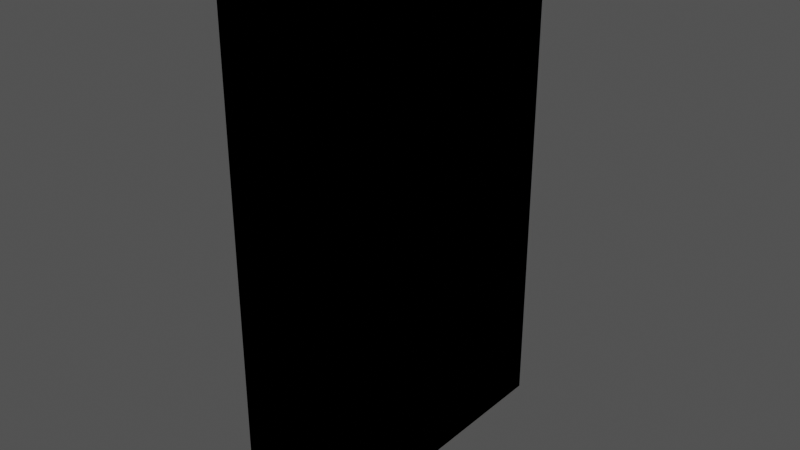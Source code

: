 # Source: bookshelf.blend  (saved by Blender 4.4.30; exported with 4.5.12 LTS)
import bpy
from mathutils import Matrix  # noqa: F401  (used for matrix-valued properties, if any)

bpy.ops.wm.read_factory_settings(use_empty=True)
scene = bpy.context.scene
scene.name = 'Scene'

# ---- collections
col_collection = bpy.data.collections.new('Collection'); scene.collection.children.link(col_collection)

# ---- materials (node trees are filled in below, after node groups)
mat_material = bpy.data.materials.new('Material')
mat_material.alpha_threshold = 0.0
mat_material.roughness = 0.5
mat_material.line_color = (0.0, 0.0, 0.0, 1.0)
mat_material_003 = bpy.data.materials.new('Material.003')
mat_material_003.alpha_threshold = 0.0
mat_material_003.roughness = 0.5
mat_material_003.line_color = (0.0, 0.0, 0.0, 1.0)

# ---- material node trees
mat_material.use_nodes = True; mat_material.node_tree.nodes.clear()
_N = mat_material.node_tree.nodes; _L = mat_material.node_tree.links
n0 = _N.new('ShaderNodeOutputMaterial'); n0.name = 'Material Output'; n0.location = (300, 300)
n1 = _N.new('ShaderNodeBsdfPrincipled'); n1.name = 'Principled BSDF'; n1.location = (10, 300)
n1.inputs[0].default_value = (0.6002, 0.3997, 0.248, 1.0)
n1.inputs[3].default_value = 1.45
_L.new(n1.outputs[0], n0.inputs[0])
n0.is_active_output = True
mat_material_003.use_nodes = True; mat_material_003.node_tree.nodes.clear()
_N = mat_material_003.node_tree.nodes; _L = mat_material_003.node_tree.links
n0 = _N.new('ShaderNodeOutputMaterial'); n0.name = 'Material Output'; n0.location = (300, 300)
n1 = _N.new('ShaderNodeBsdfPrincipled'); n1.name = 'Principled BSDF'; n1.location = (10, 300)
n1.inputs[0].default_value = (0.6002, 0.3997, 0.248, 1.0)
n1.inputs[3].default_value = 1.45
_L.new(n1.outputs[0], n0.inputs[0])
n0.is_active_output = True

# ---- world
world_world = bpy.data.worlds.new('World'); scene.world = world_world
world_world.use_nodes = True; world_world.node_tree.nodes.clear()
_N = world_world.node_tree.nodes; _L = world_world.node_tree.links
n0 = _N.new('ShaderNodeOutputWorld'); n0.name = 'World Output'; n0.location = (300, 300)
n1 = _N.new('ShaderNodeBackground'); n1.name = 'Background'; n1.location = (10, 300)
n1.inputs[0].default_value = (0.05088, 0.05088, 0.05088, 1.0)
n1.inputs[1].default_value = 1.8
_L.new(n1.outputs[0], n0.inputs[0])
n0.is_active_output = True
world_world.color = (0.05088, 0.05088, 0.05088)
world_world.sun_shadow_jitter_overblur = 0.0

# ---- meshes
me_cube = bpy.data.meshes.new('Cube')
me_cube.from_pydata([(1.0, 5.7, 17.7), (1.0, 5.7, 0.3), (1.0, -5.7, 17.7), (1.0, -5.7, 0.3), (-1.0, 6.0, 18.0), (-1.0, 6.0, 0.0), (-1.0, -6.0, 18.0), (-1.0, -6.0, 0.0), (1.0, 5.7, 8.85), (-1.0, -6.0, 9.0), (1.0, -5.7, 8.85), (-1.0, 6.0, 9.0), (-1.0, -6.0, 13.5), (1.0, 5.7, 13.35), (1.0, -5.7, 13.35), (-1.0, 6.0, 13.5), (1.0, 5.7, 4.35), (1.0, -5.7, 4.35), (-1.0, 6.0, 4.5), (-1.0, -6.0, 4.5), (1.0, 5.7, 4.65), (1.0, 6.0, 0.0), (1.0, -5.7, 4.65), (1.0, -6.0, 0.0), (1.0, 5.7, 9.15), (1.0, -5.7, 9.15), (1.0, 6.0, 4.5), (1.0, -6.0, 4.5), (1.0, 5.7, 13.65), (1.0, 6.0, 9.0), (1.0, -5.7, 13.65), (1.0, -6.0, 9.0), (1.0, 6.0, 18.0), (1.0, -6.0, 18.0), (1.0, 6.0, 13.5), (1.0, -6.0, 13.5), (-0.7, 5.7, 4.35), (-0.7, 5.7, 0.3), (-0.7, -5.7, 4.35), (-0.7, -5.7, 0.3), (-0.7, 5.7, 8.85), (-0.7, -5.7, 8.85), (-0.7, 5.7, 4.65), (-0.7, -5.7, 4.65), (-0.7, 5.7, 13.35), (-0.7, 5.7, 9.15), (-0.7, -5.7, 13.35), (-0.7, -5.7, 9.15), (-0.7, 5.7, 17.7), (-0.7, -5.7, 17.7), (-0.7, 5.7, 13.65), (-0.7, -5.7, 13.65)], [], [(32, 4, 6, 33), (35, 33, 6, 12), (12, 6, 4, 15), (5, 21, 23, 7), (0, 2, 49, 48), (15, 4, 32, 34), (18, 11, 29, 26), (20, 8, 40, 42), (19, 9, 11, 18), (27, 31, 9, 19), (11, 15, 34, 29), (24, 13, 44, 45), (9, 12, 15, 11), (31, 35, 12, 9), (23, 27, 19, 7), (7, 19, 18, 5), (17, 3, 39, 38), (5, 18, 26, 21), (16, 1, 21, 26), (3, 17, 27, 23), (1, 3, 23, 21), (17, 16, 26, 27), (10, 8, 29, 31), (8, 20, 26, 29), (22, 10, 31, 27), (20, 22, 27, 26), (13, 24, 29, 34), (25, 14, 35, 31), (24, 25, 31, 29), (14, 13, 34, 35), (2, 0, 32, 33), (0, 28, 34, 32), (30, 2, 33, 35), (28, 30, 35, 34), (50, 48, 49, 51), (42, 40, 41, 43), (45, 44, 46, 47), (37, 36, 38, 39), (3, 1, 37, 39), (14, 25, 47, 46), (10, 22, 43, 41), (28, 0, 48, 50), (16, 17, 38, 36), (25, 24, 45, 47), (22, 20, 42, 43), (2, 30, 51, 49), (13, 14, 46, 44), (30, 28, 50, 51), (1, 16, 36, 37), (8, 10, 41, 40)])
_uv = me_cube.uv_layers.new(name='UVMap')
_uv.uv.foreach_set('vector', [0.625, 0.5, 0.875, 0.5, 0.875, 0.75, 0.625, 0.75, 0.5625, 0.75, 0.625, 0.75, 0.625, 1.0, 0.5625, 1.0, 0.5625, 0.0, 0.625, 0.0, 0.625, 0.25, 0.5625, 0.25, 0.125, 0.5, 0.375, 0.5, 0.375, 0.75, 0.125, 0.75, 0.6208, 0.5063, 0.6208, 0.7437, 0.6208, 0.7437, 0.6208, 0.5063, 0.5625, 0.25, 0.625, 0.25, 0.625, 0.5, 0.5625, 0.5, 0.4375, 0.25, 0.5, 0.25, 0.5, 0.5, 0.4375, 0.5, 0.4417, 0.5063, 0.4958, 0.5063, 0.4958, 0.5063, 0.4417, 0.5063, 0.4375, 0.0, 0.5, 0.0, 0.5, 0.25, 0.4375, 0.25, 0.4375, 0.75, 0.5, 0.75, 0.5, 1.0, 0.4375, 1.0, 0.5, 0.25, 0.5625, 0.25, 0.5625, 0.5, 0.5, 0.5, 0.5042, 0.5063, 0.5583, 0.5063, 0.5583, 0.5063, 0.5042, 0.5063, 0.5, 0.0, 0.5625, 0.0, 0.5625, 0.25, 0.5, 0.25, 0.5, 0.75, 0.5625, 0.75, 0.5625, 1.0, 0.5, 1.0, 0.375, 0.75, 0.4375, 0.75, 0.4375, 1.0, 0.375, 1.0, 0.375, 0.0, 0.4375, 0.0, 0.4375, 0.25, 0.375, 0.25, 0.4333, 0.7437, 0.3792, 0.7438, 0.3792, 0.7438, 0.4333, 0.7437, 0.375, 0.25, 0.4375, 0.25, 0.4375, 0.5, 0.375, 0.5, 0.4333, 0.5062, 0.3792, 0.5063, 0.375, 0.5, 0.4375, 0.5, 0.3792, 0.7438, 0.4333, 0.7437, 0.4375, 0.75, 0.375, 0.75, 0.3792, 0.5063, 0.3792, 0.7438, 0.375, 0.75, 0.375, 0.5, 0.4333, 0.7437, 0.4333, 0.5062, 0.4375, 0.5, 0.4375, 0.75, 0.4958, 0.7437, 0.4958, 0.5063, 0.5, 0.5, 0.5, 0.75, 0.4958, 0.5063, 0.4417, 0.5063, 0.4375, 0.5, 0.5, 0.5, 0.4417, 0.7438, 0.4958, 0.7437, 0.5, 0.75, 0.4375, 0.75, 0.4417, 0.5063, 0.4417, 0.7438, 0.4375, 0.75, 0.4375, 0.5, 0.5583, 0.5063, 0.5042, 0.5063, 0.5, 0.5, 0.5625, 0.5, 0.5042, 0.7438, 0.5583, 0.7437, 0.5625, 0.75, 0.5, 0.75, 0.5042, 0.5063, 0.5042, 0.7438, 0.5, 0.75, 0.5, 0.5, 0.5583, 0.7437, 0.5583, 0.5063, 0.5625, 0.5, 0.5625, 0.75, 0.6208, 0.7437, 0.6208, 0.5063, 0.625, 0.5, 0.625, 0.75, 0.6208, 0.5063, 0.5667, 0.5063, 0.5625, 0.5, 0.625, 0.5, 0.5667, 0.7438, 0.6208, 0.7437, 0.625, 0.75, 0.5625, 0.75, 0.5667, 0.5063, 0.5667, 0.7438, 0.5625, 0.75, 0.5625, 0.5, 0.5667, 0.5063, 0.6208, 0.5063, 0.6208, 0.7437, 0.5667, 0.7438, 0.4417, 0.5063, 0.4958, 0.5063, 0.4958, 0.7437, 0.4417, 0.7438, 0.5042, 0.5063, 0.5583, 0.5063, 0.5583, 0.7437, 0.5042, 0.7438, 0.3792, 0.5063, 0.4333, 0.5062, 0.4333, 0.7437, 0.3792, 0.7438, 0.3792, 0.7438, 0.3792, 0.5063, 0.3792, 0.5063, 0.3792, 0.7438, 0.5583, 0.7437, 0.5042, 0.7438, 0.5042, 0.7438, 0.5583, 0.7437, 0.4958, 0.7437, 0.4417, 0.7438, 0.4417, 0.7438, 0.4958, 0.7437, 0.5667, 0.5063, 0.6208, 0.5063, 0.6208, 0.5063, 0.5667, 0.5063, 0.4333, 0.5062, 0.4333, 0.7437, 0.4333, 0.7437, 0.4333, 0.5062, 0.5042, 0.7438, 0.5042, 0.5063, 0.5042, 0.5063, 0.5042, 0.7438, 0.4417, 0.7438, 0.4417, 0.5063, 0.4417, 0.5063, 0.4417, 0.7438, 0.6208, 0.7437, 0.5667, 0.7438, 0.5667, 0.7438, 0.6208, 0.7437, 0.5583, 0.5063, 0.5583, 0.7437, 0.5583, 0.7437, 0.5583, 0.5063, 0.5667, 0.7438, 0.5667, 0.5063, 0.5667, 0.5063, 0.5667, 0.7438, 0.3792, 0.5063, 0.4333, 0.5062, 0.4333, 0.5062, 0.3792, 0.5063, 0.4958, 0.5063, 0.4958, 0.7437, 0.4958, 0.7437, 0.4958, 0.5063])
me_cube.materials.append(mat_material)
me_cube.use_mirror_vertex_groups = False
me_cube.update()
me_cube_001 = bpy.data.meshes.new('Cube.001')
me_cube_001.from_pydata([(1.0, 5.7, 17.7), (1.0, 5.7, 0.3), (1.0, -5.7, 17.7), (1.0, -5.7, 0.3), (-1.0, 6.0, 18.0), (-1.0, 6.0, 0.0), (-1.0, -6.0, 18.0), (-1.0, -6.0, 0.0), (1.0, 5.7, 8.85), (-1.0, -6.0, 9.0), (1.0, -5.7, 8.85), (-1.0, 6.0, 9.0), (-1.0, -6.0, 13.5), (1.0, 5.7, 13.35), (1.0, -5.7, 13.35), (-1.0, 6.0, 13.5), (1.0, 5.7, 4.35), (1.0, -5.7, 4.35), (-1.0, 6.0, 4.5), (-1.0, -6.0, 4.5), (1.0, 5.7, 4.65), (1.0, 6.0, 0.0), (1.0, -5.7, 4.65), (1.0, -6.0, 0.0), (1.0, 5.7, 9.15), (1.0, -5.7, 9.15), (1.0, 6.0, 4.5), (1.0, -6.0, 4.5), (1.0, 5.7, 13.65), (1.0, 6.0, 9.0), (1.0, -5.7, 13.65), (1.0, -6.0, 9.0), (1.0, 6.0, 18.0), (1.0, -6.0, 18.0), (1.0, 6.0, 13.5), (1.0, -6.0, 13.5), (-0.7, 5.7, 4.35), (-0.7, 5.7, 0.3), (-0.7, -5.7, 4.35), (-0.7, -5.7, 0.3), (-0.7, 5.7, 8.85), (-0.7, -5.7, 8.85), (-0.7, 5.7, 4.65), (-0.7, -5.7, 4.65), (-0.7, 5.7, 13.35), (-0.7, 5.7, 9.15), (-0.7, -5.7, 13.35), (-0.7, -5.7, 9.15), (-0.7, 5.7, 17.7), (-0.7, -5.7, 17.7), (-0.7, 5.7, 13.65), (-0.7, -5.7, 13.65)], [], [(32, 4, 6, 33), (35, 33, 6, 12), (12, 6, 4, 15), (5, 21, 23, 7), (0, 2, 49, 48), (15, 4, 32, 34), (18, 11, 29, 26), (20, 8, 40, 42), (19, 9, 11, 18), (27, 31, 9, 19), (11, 15, 34, 29), (24, 13, 44, 45), (9, 12, 15, 11), (31, 35, 12, 9), (23, 27, 19, 7), (7, 19, 18, 5), (17, 3, 39, 38), (5, 18, 26, 21), (16, 1, 21, 26), (3, 17, 27, 23), (1, 3, 23, 21), (17, 16, 26, 27), (10, 8, 29, 31), (8, 20, 26, 29), (22, 10, 31, 27), (20, 22, 27, 26), (13, 24, 29, 34), (25, 14, 35, 31), (24, 25, 31, 29), (14, 13, 34, 35), (2, 0, 32, 33), (0, 28, 34, 32), (30, 2, 33, 35), (28, 30, 35, 34), (50, 48, 49, 51), (42, 40, 41, 43), (45, 44, 46, 47), (37, 36, 38, 39), (3, 1, 37, 39), (14, 25, 47, 46), (10, 22, 43, 41), (28, 0, 48, 50), (16, 17, 38, 36), (25, 24, 45, 47), (22, 20, 42, 43), (2, 30, 51, 49), (13, 14, 46, 44), (30, 28, 50, 51), (1, 16, 36, 37), (8, 10, 41, 40)])
_uv = me_cube_001.uv_layers.new(name='UVMap')
_uv.uv.foreach_set('vector', [0.625, 0.5, 0.875, 0.5, 0.875, 0.75, 0.625, 0.75, 0.5625, 0.75, 0.625, 0.75, 0.625, 1.0, 0.5625, 1.0, 0.5625, 0.0, 0.625, 0.0, 0.625, 0.25, 0.5625, 0.25, 0.125, 0.5, 0.375, 0.5, 0.375, 0.75, 0.125, 0.75, 0.6208, 0.5063, 0.6208, 0.7437, 0.6208, 0.7437, 0.6208, 0.5063, 0.5625, 0.25, 0.625, 0.25, 0.625, 0.5, 0.5625, 0.5, 0.4375, 0.25, 0.5, 0.25, 0.5, 0.5, 0.4375, 0.5, 0.4417, 0.5063, 0.4958, 0.5063, 0.4958, 0.5063, 0.4417, 0.5063, 0.4375, 0.0, 0.5, 0.0, 0.5, 0.25, 0.4375, 0.25, 0.4375, 0.75, 0.5, 0.75, 0.5, 1.0, 0.4375, 1.0, 0.5, 0.25, 0.5625, 0.25, 0.5625, 0.5, 0.5, 0.5, 0.5042, 0.5063, 0.5583, 0.5063, 0.5583, 0.5063, 0.5042, 0.5063, 0.5, 0.0, 0.5625, 0.0, 0.5625, 0.25, 0.5, 0.25, 0.5, 0.75, 0.5625, 0.75, 0.5625, 1.0, 0.5, 1.0, 0.375, 0.75, 0.4375, 0.75, 0.4375, 1.0, 0.375, 1.0, 0.375, 0.0, 0.4375, 0.0, 0.4375, 0.25, 0.375, 0.25, 0.4333, 0.7437, 0.3792, 0.7438, 0.3792, 0.7438, 0.4333, 0.7437, 0.375, 0.25, 0.4375, 0.25, 0.4375, 0.5, 0.375, 0.5, 0.4333, 0.5062, 0.3792, 0.5063, 0.375, 0.5, 0.4375, 0.5, 0.3792, 0.7438, 0.4333, 0.7437, 0.4375, 0.75, 0.375, 0.75, 0.3792, 0.5063, 0.3792, 0.7438, 0.375, 0.75, 0.375, 0.5, 0.4333, 0.7437, 0.4333, 0.5062, 0.4375, 0.5, 0.4375, 0.75, 0.4958, 0.7437, 0.4958, 0.5063, 0.5, 0.5, 0.5, 0.75, 0.4958, 0.5063, 0.4417, 0.5063, 0.4375, 0.5, 0.5, 0.5, 0.4417, 0.7438, 0.4958, 0.7437, 0.5, 0.75, 0.4375, 0.75, 0.4417, 0.5063, 0.4417, 0.7438, 0.4375, 0.75, 0.4375, 0.5, 0.5583, 0.5063, 0.5042, 0.5063, 0.5, 0.5, 0.5625, 0.5, 0.5042, 0.7438, 0.5583, 0.7437, 0.5625, 0.75, 0.5, 0.75, 0.5042, 0.5063, 0.5042, 0.7438, 0.5, 0.75, 0.5, 0.5, 0.5583, 0.7437, 0.5583, 0.5063, 0.5625, 0.5, 0.5625, 0.75, 0.6208, 0.7437, 0.6208, 0.5063, 0.625, 0.5, 0.625, 0.75, 0.6208, 0.5063, 0.5667, 0.5063, 0.5625, 0.5, 0.625, 0.5, 0.5667, 0.7438, 0.6208, 0.7437, 0.625, 0.75, 0.5625, 0.75, 0.5667, 0.5063, 0.5667, 0.7438, 0.5625, 0.75, 0.5625, 0.5, 0.5667, 0.5063, 0.6208, 0.5063, 0.6208, 0.7437, 0.5667, 0.7438, 0.4417, 0.5063, 0.4958, 0.5063, 0.4958, 0.7437, 0.4417, 0.7438, 0.5042, 0.5063, 0.5583, 0.5063, 0.5583, 0.7437, 0.5042, 0.7438, 0.3792, 0.5063, 0.4333, 0.5062, 0.4333, 0.7437, 0.3792, 0.7438, 0.3792, 0.7438, 0.3792, 0.5063, 0.3792, 0.5063, 0.3792, 0.7438, 0.5583, 0.7437, 0.5042, 0.7438, 0.5042, 0.7438, 0.5583, 0.7437, 0.4958, 0.7437, 0.4417, 0.7438, 0.4417, 0.7438, 0.4958, 0.7437, 0.5667, 0.5063, 0.6208, 0.5063, 0.6208, 0.5063, 0.5667, 0.5063, 0.4333, 0.5062, 0.4333, 0.7437, 0.4333, 0.7437, 0.4333, 0.5062, 0.5042, 0.7438, 0.5042, 0.5063, 0.5042, 0.5063, 0.5042, 0.7438, 0.4417, 0.7438, 0.4417, 0.5063, 0.4417, 0.5063, 0.4417, 0.7438, 0.6208, 0.7437, 0.5667, 0.7438, 0.5667, 0.7438, 0.6208, 0.7437, 0.5583, 0.5063, 0.5583, 0.7437, 0.5583, 0.7437, 0.5583, 0.5063, 0.5667, 0.7438, 0.5667, 0.5063, 0.5667, 0.5063, 0.5667, 0.7438, 0.3792, 0.5063, 0.4333, 0.5062, 0.4333, 0.5062, 0.3792, 0.5063, 0.4958, 0.5063, 0.4958, 0.7437, 0.4958, 0.7437, 0.4958, 0.5063])
me_cube_001.materials.append(mat_material_003)
me_cube_001.use_mirror_vertex_groups = False
me_cube_001.update()

# ---- objects
ob_cube = bpy.data.objects.new('Cube', me_cube)
ob_cube_col = bpy.data.objects.new('Cube-col', me_cube_001)

# ---- transforms, parenting, visibility, modifiers, constraints
ob_cube.location = (0.0, 0.0, 0.0)
ob_cube.scale = (0.1, 0.1, 0.1)
ob_cube.lock_rotations_4d = False
ob_cube.empty_display_type = 'ARROWS'
ob_cube.lineart.crease_threshold = 0.0
ob_cube_col.location = (0.0, 0.0, 0.0)
ob_cube_col.scale = (0.1, 0.1, 0.1)
ob_cube_col.lock_rotations_4d = False
ob_cube_col.empty_display_type = 'ARROWS'
ob_cube_col.lineart.crease_threshold = 0.0

# ---- collection membership
col_collection.objects.link(ob_cube)
col_collection.objects.link(ob_cube_col)

# ---- scene / render settings (as saved in the file)
scene.frame_start = 1; scene.frame_end = 250; scene.frame_set(1)
scene.render.engine = 'BLENDER_EEVEE_NEXT'
bpy.context.view_layer.update()

# ---- added for rendering (the .blend has no active camera and no usable light): camera, sun
cam_auto = bpy.data.cameras.new('AutoCamera')
cam_auto.lens = 50.0
cam_auto.sensor_width = 36.0
cam_auto.clip_end = 1000.0
ob_auto_camera = bpy.data.objects.new('AutoCamera', cam_auto)
scene.collection.objects.link(ob_auto_camera)
ob_auto_camera.location = (2.0101, -2.41212, 2.50808)
ob_auto_camera.rotation_euler = (1.09748, -7.21219e-08, 0.694738)
scene.camera = ob_auto_camera
light_auto_sun = bpy.data.lights.new('AutoSun', 'SUN')
light_auto_sun.energy = 3.0
light_auto_sun.angle = 0.0523599
ob_auto_sun = bpy.data.objects.new('AutoSun', light_auto_sun)
scene.collection.objects.link(ob_auto_sun)
ob_auto_sun.rotation_euler = (0.872665, 0.174533, 0.523599)
bpy.context.view_layer.update()
